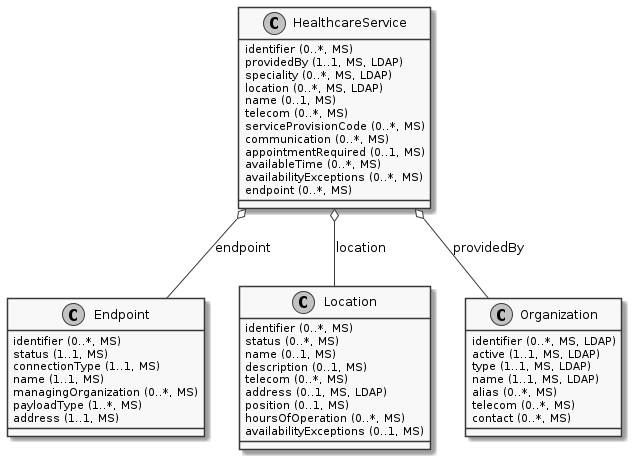

The diagram above was rendered by PlantUML. Its source (embedded in the PNG):
@startuml ClassDiagram.HealthcareService
skinparam monochrome true
class HealthcareService {
  {field} identifier (0..*, MS)
  {field} providedBy (1..1, MS, LDAP)
  {field} speciality (0..*, MS, LDAP)
  {field} location (0..*, MS, LDAP)
  {field} name (0..1, MS)
  {field} telecom (0..*, MS)
  {field} serviceProvisionCode (0..*, MS)
  {field} communication (0..*, MS)
  {field} appointmentRequired (0..1, MS)
  {field} availableTime (0..*, MS)
  {field} availabilityExceptions (0..*, MS)
  {field} endpoint (0..*, MS)
}
class Endpoint {
  {field} identifier (0..*, MS)
  {field} status (1..1, MS)
  {field} connectionType (1..1, MS)
  {field} name (1..1, MS)
  {field} managingOrganization (0..*, MS)
  {field} payloadType (1..*, MS)
  {field} address (1..1, MS)
}
class Location {
  {field} identifier (0..*, MS)
  {field} status (0..*, MS)
  {field} name (0..1, MS)
  {field} description (0..1, MS)
  {field} telecom (0..*, MS)
  {field} address (0..1, MS, LDAP)
  {field} position (0..1, MS)
  {field} hoursOfOperation (0..*, MS)
  {field} availabilityExceptions (0..1, MS)
}
class Organization {
  {field} identifier (0..*, MS, LDAP)
  {field} active (1..1, MS, LDAP)
  {field} type (1..1, MS, LDAP)
  {field} name (1..1, MS, LDAP)
  {field} alias (0..*, MS)
  {field} telecom (0..*, MS)
  {field} contact (0..*, MS)
}

HealthcareService o-- Organization: providedBy
HealthcareService o-- Endpoint: endpoint
HealthcareService o-- Location: location

@enduml